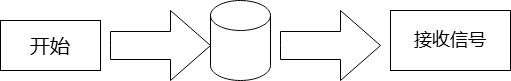

The diagram above was exported from draw.io. Its source (the exported page's mxGraphModel, read from the mxfile embedded in the PNG):
<mxGraphModel dx="954" dy="660" grid="1" gridSize="10" guides="1" tooltips="1" connect="1" arrows="1" fold="1" page="1" pageScale="1" pageWidth="827" pageHeight="1169" math="0" shadow="0">
  <root>
    <mxCell id="0" />
    <mxCell id="1" parent="0" />
    <mxCell id="P_8utI7oJRzgSjE-ICU--1" value="&lt;font style=&quot;font-size: 20px;&quot;&gt;开始&lt;/font&gt;" style="rounded=0;whiteSpace=wrap;html=1;" vertex="1" parent="1">
      <mxGeometry x="100" y="240" width="100" height="50" as="geometry" />
    </mxCell>
    <mxCell id="P_8utI7oJRzgSjE-ICU--3" value="" style="shape=cylinder3;whiteSpace=wrap;html=1;boundedLbl=1;backgroundOutline=1;size=15;" vertex="1" parent="1">
      <mxGeometry x="310" y="220" width="60" height="80" as="geometry" />
    </mxCell>
    <mxCell id="P_8utI7oJRzgSjE-ICU--4" value="&lt;font style=&quot;font-size: 18px;&quot;&gt;接收信号&lt;/font&gt;" style="rounded=0;whiteSpace=wrap;html=1;" vertex="1" parent="1">
      <mxGeometry x="490" y="230" width="120" height="60" as="geometry" />
    </mxCell>
    <mxCell id="P_8utI7oJRzgSjE-ICU--7" value="" style="html=1;shadow=0;dashed=0;align=center;verticalAlign=middle;shape=mxgraph.arrows2.arrow;dy=0.6;dx=40;notch=0;" vertex="1" parent="1">
      <mxGeometry x="210" y="230" width="100" height="70" as="geometry" />
    </mxCell>
    <mxCell id="P_8utI7oJRzgSjE-ICU--8" value="" style="html=1;shadow=0;dashed=0;align=center;verticalAlign=middle;shape=mxgraph.arrows2.arrow;dy=0.6;dx=40;notch=0;" vertex="1" parent="1">
      <mxGeometry x="380" y="230" width="100" height="70" as="geometry" />
    </mxCell>
  </root>
</mxGraphModel>